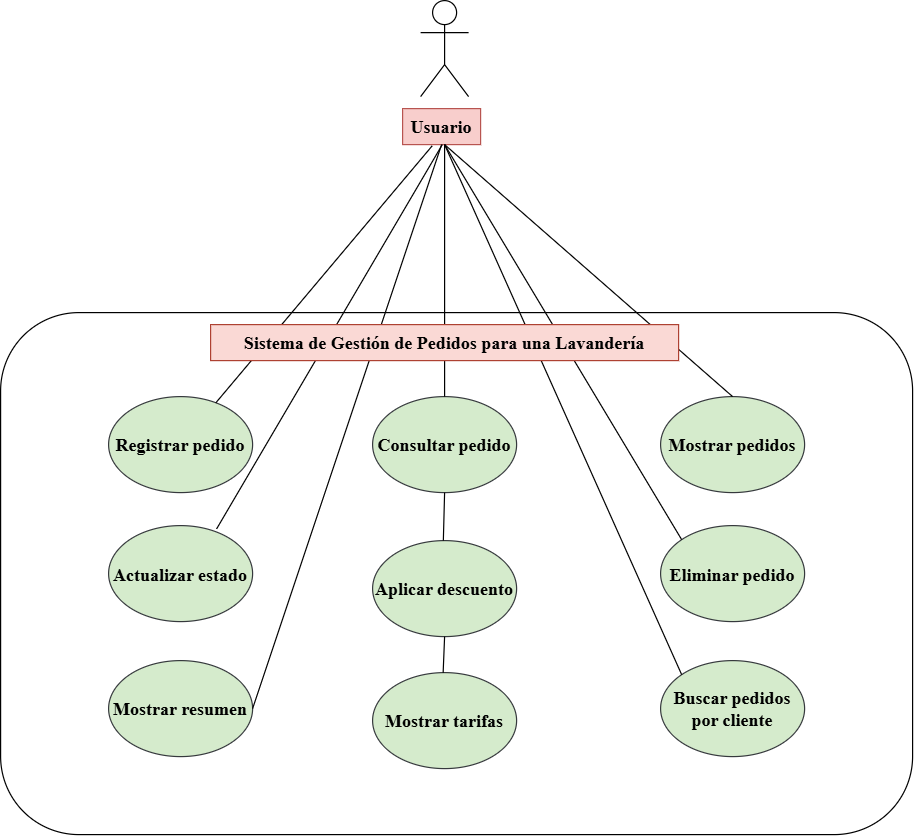

The diagram above was exported from draw.io. Its source (the exported page's mxGraphModel, read from the mxfile embedded in the PNG):
<mxGraphModel dx="1156" dy="1897" grid="1" gridSize="10" guides="1" tooltips="1" connect="1" arrows="1" fold="1" page="1" pageScale="1" pageWidth="827" pageHeight="1169" math="0" shadow="0">
  <root>
    <mxCell id="0" />
    <mxCell id="1" parent="0" />
    <mxCell id="-AC5UhOn8JnaRfz9MOCE-1" parent="1" style="shape=umlActor;verticalLabelPosition=bottom;verticalAlign=top;html=1;outlineConnect=0;" value="Actor" vertex="1">
      <mxGeometry height="80" width="40" x="400" y="-20" as="geometry" />
    </mxCell>
    <mxCell id="-AC5UhOn8JnaRfz9MOCE-2" parent="1" style="text;html=1;whiteSpace=wrap;strokeColor=#b85450;fillColor=#f8cecc;align=center;verticalAlign=middle;rounded=0;" value="&lt;font face=&quot;Times New Roman&quot; style=&quot;font-size: 15px;&quot;&gt;&lt;b style=&quot;&quot;&gt;Usuario&lt;/b&gt;&lt;/font&gt;" vertex="1">
      <mxGeometry height="30" width="65" x="385" y="70" as="geometry" />
    </mxCell>
    <mxCell id="-AC5UhOn8JnaRfz9MOCE-26" parent="1" style="rounded=1;whiteSpace=wrap;html=1;fontSize=15;fontFamily=Times New Roman;" value="" vertex="1">
      <mxGeometry height="435" width="760" x="50" y="240" as="geometry" />
    </mxCell>
    <mxCell id="-AC5UhOn8JnaRfz9MOCE-36" parent="1" style="ellipse;whiteSpace=wrap;html=1;fontFamily=Times New Roman;fontSize=15;fontStyle=1;fillColor=#D5EBCC;strokeColor=#36393d;" value="&lt;font&gt;Registrar pedido&lt;/font&gt;" vertex="1">
      <mxGeometry height="80" width="120" x="140" y="310" as="geometry" />
    </mxCell>
    <mxCell id="-AC5UhOn8JnaRfz9MOCE-37" parent="1" style="ellipse;whiteSpace=wrap;html=1;fontFamily=Times New Roman;fontSize=15;fontStyle=1;fillColor=#D5EBCC;strokeColor=#36393d;" value="Consultar pedido" vertex="1">
      <mxGeometry height="80" width="120" x="360" y="310" as="geometry" />
    </mxCell>
    <mxCell id="-AC5UhOn8JnaRfz9MOCE-38" parent="1" style="ellipse;whiteSpace=wrap;html=1;fontFamily=Times New Roman;fontSize=15;fontStyle=1;fillColor=#D5EBCC;strokeColor=#36393d;" value="Buscar pedidos por cliente" vertex="1">
      <mxGeometry height="80" width="120" x="600" y="530" as="geometry" />
    </mxCell>
    <mxCell id="-AC5UhOn8JnaRfz9MOCE-39" parent="1" style="ellipse;whiteSpace=wrap;html=1;fontFamily=Times New Roman;fontSize=15;fontStyle=1;fillColor=#D5EBCC;strokeColor=#36393d;" value="Aplicar descuento" vertex="1">
      <mxGeometry height="80" width="120" x="360" y="430" as="geometry" />
    </mxCell>
    <mxCell id="-AC5UhOn8JnaRfz9MOCE-40" parent="1" style="ellipse;whiteSpace=wrap;html=1;fontFamily=Times New Roman;fontSize=15;fontStyle=1;fillColor=#D5EBCC;strokeColor=#36393d;" value="Mostrar tarifas" vertex="1">
      <mxGeometry height="80" width="120" x="360" y="540" as="geometry" />
    </mxCell>
    <mxCell id="-AC5UhOn8JnaRfz9MOCE-41" parent="1" style="ellipse;whiteSpace=wrap;html=1;fontFamily=Times New Roman;fontSize=15;fontStyle=1;fillColor=#D5EBCC;strokeColor=#36393d;" value="Eliminar pedido" vertex="1">
      <mxGeometry height="80" width="120" x="600" y="417.5" as="geometry" />
    </mxCell>
    <mxCell id="-AC5UhOn8JnaRfz9MOCE-42" parent="1" style="ellipse;whiteSpace=wrap;html=1;fontFamily=Times New Roman;fontSize=15;fontStyle=1;fillColor=#D5EBCC;strokeColor=#36393d;" value="Mostrar pedidos" vertex="1">
      <mxGeometry height="80" width="120" x="600" y="310" as="geometry" />
    </mxCell>
    <mxCell id="-AC5UhOn8JnaRfz9MOCE-43" parent="1" style="ellipse;whiteSpace=wrap;html=1;fontFamily=Times New Roman;fontSize=15;fontStyle=1;fillColor=#D5EBCC;strokeColor=#36393d;" value="Mostrar resumen" vertex="1">
      <mxGeometry height="80" width="120" x="140" y="530" as="geometry" />
    </mxCell>
    <mxCell id="-AC5UhOn8JnaRfz9MOCE-44" parent="1" style="ellipse;whiteSpace=wrap;html=1;fontFamily=Times New Roman;fontSize=15;fontStyle=1;fillColor=#D5EBCC;strokeColor=#36393d;" value="Actualizar estado" vertex="1">
      <mxGeometry height="80" width="120" x="140" y="417.5" as="geometry" />
    </mxCell>
    <mxCell id="-AC5UhOn8JnaRfz9MOCE-46" edge="1" parent="1" source="-AC5UhOn8JnaRfz9MOCE-36" style="endArrow=none;html=1;rounded=0;entryX=0.38;entryY=1.033;entryDx=0;entryDy=0;entryPerimeter=0;" target="-AC5UhOn8JnaRfz9MOCE-2" value="">
      <mxGeometry height="50" relative="1" width="50" as="geometry">
        <mxPoint x="410" y="330" as="sourcePoint" />
        <mxPoint x="460" y="280" as="targetPoint" />
      </mxGeometry>
    </mxCell>
    <mxCell id="-AC5UhOn8JnaRfz9MOCE-47" edge="1" parent="1" style="endArrow=none;html=1;rounded=0;" value="">
      <mxGeometry height="50" relative="1" width="50" as="geometry">
        <mxPoint x="229.99525172910748" y="420.26107206051756" as="sourcePoint" />
        <mxPoint x="418.09" y="100" as="targetPoint" />
      </mxGeometry>
    </mxCell>
    <mxCell id="-AC5UhOn8JnaRfz9MOCE-48" edge="1" parent="1" source="-AC5UhOn8JnaRfz9MOCE-43" style="endArrow=none;html=1;rounded=0;entryX=0.5;entryY=1;entryDx=0;entryDy=0;exitX=1;exitY=0.5;exitDx=0;exitDy=0;" target="-AC5UhOn8JnaRfz9MOCE-2" value="">
      <mxGeometry height="50" relative="1" width="50" as="geometry">
        <mxPoint x="410" y="330" as="sourcePoint" />
        <mxPoint x="460" y="280" as="targetPoint" />
      </mxGeometry>
    </mxCell>
    <mxCell id="-AC5UhOn8JnaRfz9MOCE-49" edge="1" parent="1" source="-AC5UhOn8JnaRfz9MOCE-37" style="endArrow=none;html=1;rounded=0;exitX=0.5;exitY=0;exitDx=0;exitDy=0;" value="">
      <mxGeometry height="50" relative="1" width="50" as="geometry">
        <mxPoint x="364" y="150" as="sourcePoint" />
        <mxPoint x="420" y="100" as="targetPoint" />
      </mxGeometry>
    </mxCell>
    <mxCell id="-AC5UhOn8JnaRfz9MOCE-51" edge="1" parent="1" source="-AC5UhOn8JnaRfz9MOCE-39" style="endArrow=none;html=1;rounded=0;" value="">
      <mxGeometry height="50" relative="1" width="50" as="geometry">
        <mxPoint x="370" y="440" as="sourcePoint" />
        <mxPoint x="420" y="390" as="targetPoint" />
      </mxGeometry>
    </mxCell>
    <mxCell id="-AC5UhOn8JnaRfz9MOCE-52" edge="1" parent="1" source="-AC5UhOn8JnaRfz9MOCE-40" style="endArrow=none;html=1;rounded=0;" value="">
      <mxGeometry height="50" relative="1" width="50" as="geometry">
        <mxPoint x="370" y="560" as="sourcePoint" />
        <mxPoint x="420" y="510" as="targetPoint" />
      </mxGeometry>
    </mxCell>
    <mxCell id="-AC5UhOn8JnaRfz9MOCE-53" edge="1" parent="1" source="-AC5UhOn8JnaRfz9MOCE-42" style="endArrow=none;html=1;rounded=0;exitX=0.5;exitY=0;exitDx=0;exitDy=0;" value="">
      <mxGeometry height="50" relative="1" width="50" as="geometry">
        <mxPoint x="370" y="150" as="sourcePoint" />
        <mxPoint x="420" y="100" as="targetPoint" />
      </mxGeometry>
    </mxCell>
    <mxCell id="-AC5UhOn8JnaRfz9MOCE-54" edge="1" parent="1" source="-AC5UhOn8JnaRfz9MOCE-41" style="endArrow=none;html=1;rounded=0;exitX=0;exitY=0;exitDx=0;exitDy=0;" value="">
      <mxGeometry height="50" relative="1" width="50" as="geometry">
        <mxPoint x="370" y="150" as="sourcePoint" />
        <mxPoint x="420" y="100" as="targetPoint" />
      </mxGeometry>
    </mxCell>
    <mxCell id="-AC5UhOn8JnaRfz9MOCE-55" edge="1" parent="1" source="-AC5UhOn8JnaRfz9MOCE-38" style="endArrow=none;html=1;rounded=0;exitX=0;exitY=0;exitDx=0;exitDy=0;" value="">
      <mxGeometry height="50" relative="1" width="50" as="geometry">
        <mxPoint x="370" y="150" as="sourcePoint" />
        <mxPoint x="420" y="100" as="targetPoint" />
      </mxGeometry>
    </mxCell>
    <mxCell id="-AC5UhOn8JnaRfz9MOCE-56" parent="1" style="text;html=1;whiteSpace=wrap;strokeColor=#ae4132;fillColor=#fad9d5;align=center;verticalAlign=middle;rounded=0;fontFamily=Times New Roman;fontSize=15;fontStyle=1" value="Sistema de Gestión de Pedidos para una Lavandería" vertex="1">
      <mxGeometry height="30" width="390" x="225" y="250" as="geometry" />
    </mxCell>
  </root>
</mxGraphModel>